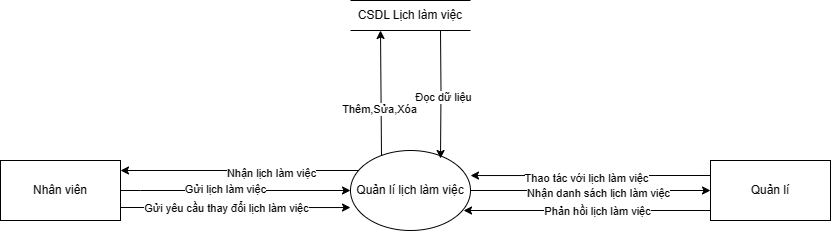

The diagram above was exported from draw.io. Its source (the exported page's mxGraphModel, read from the mxfile embedded in the PNG):
<mxGraphModel dx="872" dy="447" grid="1" gridSize="10" guides="1" tooltips="1" connect="1" arrows="1" fold="1" page="1" pageScale="1" pageWidth="827" pageHeight="1169" math="0" shadow="0">
  <root>
    <mxCell id="0" />
    <mxCell id="1" parent="0" />
    <mxCell id="biPP1YsUtIkMXD7mPHjL-12" style="edgeStyle=orthogonalEdgeStyle;rounded=0;orthogonalLoop=1;jettySize=auto;html=1;entryX=0.25;entryY=1;entryDx=0;entryDy=0;exitX=0.283;exitY=0.063;exitDx=0;exitDy=0;exitPerimeter=0;" parent="1" edge="1">
      <mxGeometry relative="1" as="geometry">
        <mxPoint x="454.96000000000004" y="275.03999999999996" as="sourcePoint" />
        <mxPoint x="450" y="150" as="targetPoint" />
        <Array as="points">
          <mxPoint x="451" y="275" />
        </Array>
      </mxGeometry>
    </mxCell>
    <mxCell id="biPP1YsUtIkMXD7mPHjL-13" value="Thêm,Sửa,Xóa" style="edgeLabel;html=1;align=center;verticalAlign=middle;resizable=0;points=[];rotation=0;" parent="biPP1YsUtIkMXD7mPHjL-12" vertex="1" connectable="0">
      <mxGeometry x="-0.225" y="2" relative="1" as="geometry">
        <mxPoint as="offset" />
      </mxGeometry>
    </mxCell>
    <mxCell id="biPP1YsUtIkMXD7mPHjL-20" style="edgeStyle=orthogonalEdgeStyle;rounded=0;orthogonalLoop=1;jettySize=auto;html=1;exitX=0.083;exitY=0.263;exitDx=0;exitDy=0;entryX=1;entryY=0;entryDx=0;entryDy=0;exitPerimeter=0;" parent="1" source="biPP1YsUtIkMXD7mPHjL-1" edge="1">
      <mxGeometry relative="1" as="geometry">
        <mxPoint x="437.57359312880703" y="291.7157287525381" as="sourcePoint" />
        <mxPoint x="190" y="290" as="targetPoint" />
        <Array as="points">
          <mxPoint x="430" y="293" />
          <mxPoint x="438" y="293" />
          <mxPoint x="438" y="290" />
        </Array>
      </mxGeometry>
    </mxCell>
    <mxCell id="biPP1YsUtIkMXD7mPHjL-21" value="Nhận lịch làm việc" style="edgeLabel;html=1;align=center;verticalAlign=middle;resizable=0;points=[];" parent="biPP1YsUtIkMXD7mPHjL-20" vertex="1" connectable="0">
      <mxGeometry x="-0.156" y="2" relative="1" as="geometry">
        <mxPoint as="offset" />
      </mxGeometry>
    </mxCell>
    <mxCell id="biPP1YsUtIkMXD7mPHjL-1" value="Quản lí lịch làm việc" style="ellipse;whiteSpace=wrap;html=1;" parent="1" vertex="1">
      <mxGeometry x="420" y="270" width="120" height="80" as="geometry" />
    </mxCell>
    <mxCell id="biPP1YsUtIkMXD7mPHjL-4" style="edgeStyle=orthogonalEdgeStyle;rounded=0;orthogonalLoop=1;jettySize=auto;html=1;entryX=0;entryY=0.5;entryDx=0;entryDy=0;exitX=1;exitY=0.5;exitDx=0;exitDy=0;" parent="1" source="biPP1YsUtIkMXD7mPHjL-2" target="biPP1YsUtIkMXD7mPHjL-1" edge="1">
      <mxGeometry relative="1" as="geometry">
        <Array as="points">
          <mxPoint x="210" y="310" />
        </Array>
      </mxGeometry>
    </mxCell>
    <mxCell id="biPP1YsUtIkMXD7mPHjL-6" value="Gửi lịch làm việc" style="edgeLabel;html=1;align=center;verticalAlign=middle;resizable=0;points=[];" parent="biPP1YsUtIkMXD7mPHjL-4" vertex="1" connectable="0">
      <mxGeometry x="-0.0571" y="2" relative="1" as="geometry">
        <mxPoint x="-4" as="offset" />
      </mxGeometry>
    </mxCell>
    <mxCell id="biPP1YsUtIkMXD7mPHjL-2" value="Nhân viên" style="rounded=0;whiteSpace=wrap;html=1;" parent="1" vertex="1">
      <mxGeometry x="70" y="280" width="120" height="60" as="geometry" />
    </mxCell>
    <mxCell id="biPP1YsUtIkMXD7mPHjL-5" style="edgeStyle=orthogonalEdgeStyle;rounded=0;orthogonalLoop=1;jettySize=auto;html=1;entryX=0;entryY=0.5;entryDx=0;entryDy=0;exitX=1;exitY=0.5;exitDx=0;exitDy=0;" parent="1" source="biPP1YsUtIkMXD7mPHjL-1" target="biPP1YsUtIkMXD7mPHjL-3" edge="1">
      <mxGeometry relative="1" as="geometry">
        <Array as="points" />
      </mxGeometry>
    </mxCell>
    <mxCell id="biPP1YsUtIkMXD7mPHjL-7" value="Nhận danh sách lịch làm việc" style="edgeLabel;html=1;align=center;verticalAlign=middle;resizable=0;points=[];" parent="biPP1YsUtIkMXD7mPHjL-5" vertex="1" connectable="0">
      <mxGeometry x="0.0105" y="-1" relative="1" as="geometry">
        <mxPoint x="6" y="1" as="offset" />
      </mxGeometry>
    </mxCell>
    <mxCell id="biPP1YsUtIkMXD7mPHjL-3" value="Quản lí" style="rounded=0;whiteSpace=wrap;html=1;" parent="1" vertex="1">
      <mxGeometry x="780" y="280" width="120" height="60" as="geometry" />
    </mxCell>
    <mxCell id="biPP1YsUtIkMXD7mPHjL-9" style="edgeStyle=orthogonalEdgeStyle;rounded=0;orthogonalLoop=1;jettySize=auto;html=1;entryX=0;entryY=0.713;entryDx=0;entryDy=0;entryPerimeter=0;" parent="1" source="biPP1YsUtIkMXD7mPHjL-2" target="biPP1YsUtIkMXD7mPHjL-1" edge="1">
      <mxGeometry relative="1" as="geometry">
        <Array as="points">
          <mxPoint x="230" y="327" />
          <mxPoint x="230" y="327" />
        </Array>
      </mxGeometry>
    </mxCell>
    <mxCell id="biPP1YsUtIkMXD7mPHjL-10" value="Gửi yêu cầu thay đổi lịch làm việc" style="edgeLabel;html=1;align=center;verticalAlign=middle;resizable=0;points=[];" parent="biPP1YsUtIkMXD7mPHjL-9" vertex="1" connectable="0">
      <mxGeometry x="-0.419" relative="1" as="geometry">
        <mxPoint x="39" as="offset" />
      </mxGeometry>
    </mxCell>
    <mxCell id="biPP1YsUtIkMXD7mPHjL-15" style="edgeStyle=orthogonalEdgeStyle;rounded=0;orthogonalLoop=1;jettySize=auto;html=1;exitX=0.75;exitY=1;exitDx=0;exitDy=0;entryX=0.75;entryY=0.1;entryDx=0;entryDy=0;entryPerimeter=0;" parent="1" target="biPP1YsUtIkMXD7mPHjL-1" edge="1">
      <mxGeometry relative="1" as="geometry">
        <mxPoint x="510" y="150" as="sourcePoint" />
      </mxGeometry>
    </mxCell>
    <mxCell id="biPP1YsUtIkMXD7mPHjL-17" value="Đọc dữ liệu" style="edgeLabel;html=1;align=center;verticalAlign=middle;resizable=0;points=[];" parent="biPP1YsUtIkMXD7mPHjL-15" vertex="1" connectable="0">
      <mxGeometry x="-0.4607" y="2" relative="1" as="geometry">
        <mxPoint y="32" as="offset" />
      </mxGeometry>
    </mxCell>
    <mxCell id="biPP1YsUtIkMXD7mPHjL-18" style="edgeStyle=orthogonalEdgeStyle;rounded=0;orthogonalLoop=1;jettySize=auto;html=1;entryX=0.942;entryY=0.75;entryDx=0;entryDy=0;entryPerimeter=0;" parent="1" source="biPP1YsUtIkMXD7mPHjL-3" target="biPP1YsUtIkMXD7mPHjL-1" edge="1">
      <mxGeometry relative="1" as="geometry">
        <Array as="points">
          <mxPoint x="710" y="330" />
          <mxPoint x="710" y="330" />
        </Array>
      </mxGeometry>
    </mxCell>
    <mxCell id="biPP1YsUtIkMXD7mPHjL-19" value="Phản hồi lịch làm việc" style="edgeLabel;html=1;align=center;verticalAlign=middle;resizable=0;points=[];" parent="biPP1YsUtIkMXD7mPHjL-18" vertex="1" connectable="0">
      <mxGeometry x="-0.1982" y="1" relative="1" as="geometry">
        <mxPoint x="-15" y="-1" as="offset" />
      </mxGeometry>
    </mxCell>
    <mxCell id="biPP1YsUtIkMXD7mPHjL-22" style="edgeStyle=orthogonalEdgeStyle;rounded=0;orthogonalLoop=1;jettySize=auto;html=1;exitX=0;exitY=0.25;exitDx=0;exitDy=0;entryX=1;entryY=0.313;entryDx=0;entryDy=0;entryPerimeter=0;" parent="1" source="biPP1YsUtIkMXD7mPHjL-3" target="biPP1YsUtIkMXD7mPHjL-1" edge="1">
      <mxGeometry relative="1" as="geometry" />
    </mxCell>
    <mxCell id="biPP1YsUtIkMXD7mPHjL-23" value="Thao tác với lịch làm việc" style="edgeLabel;html=1;align=center;verticalAlign=middle;resizable=0;points=[];" parent="biPP1YsUtIkMXD7mPHjL-22" vertex="1" connectable="0">
      <mxGeometry x="0.0381" y="2" relative="1" as="geometry">
        <mxPoint as="offset" />
      </mxGeometry>
    </mxCell>
    <mxCell id="hvqfHjo6DyC0Sz7bD4YX-1" value="CSDL Lịch làm việc" style="shape=partialRectangle;whiteSpace=wrap;html=1;left=0;right=0;fillColor=none;" parent="1" vertex="1">
      <mxGeometry x="420" y="120" width="120" height="30" as="geometry" />
    </mxCell>
  </root>
</mxGraphModel>